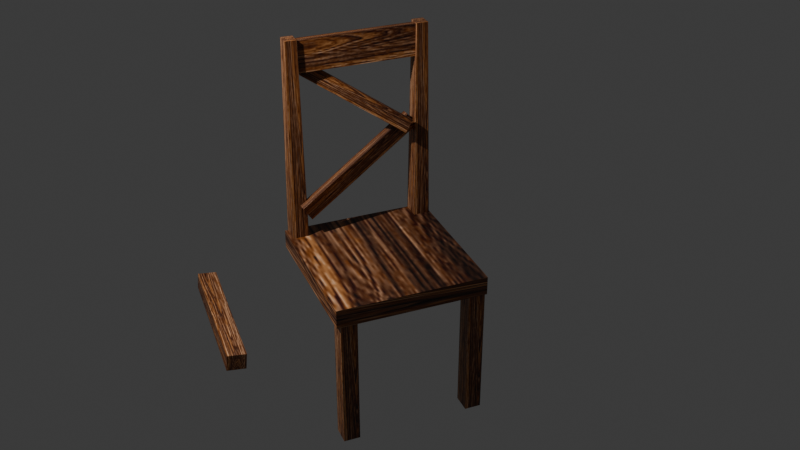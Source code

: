 # Source: Chair2.blend  (saved by Blender 5.1.30; exported with 4.5.12 LTS)
import bpy
from mathutils import Matrix  # noqa: F401  (used for matrix-valued properties, if any)

bpy.ops.wm.read_factory_settings(use_empty=True)
scene = bpy.context.scene
scene.name = 'Scene'

# ---- collections
col_collection = bpy.data.collections.new('Collection'); scene.collection.children.link(col_collection)
col_chair2 = bpy.data.collections.new('Chair2'); scene.collection.children.link(col_chair2)

# ---- images (referenced by path relative to the original .blend; pixels are not part of the script)
import os
ASSET_DIR = os.environ.get("B2B_ASSET_DIR", "")  # directory of the original .blend (textures are referenced by path, not embedded)
HERE = os.path.dirname(os.path.abspath(__file__))  # packed textures are extracted next to this script under _unpacked/

def load_image(name, relpath, width, height, colorspace="sRGB"):
    """Load a texture the original file referenced (path relative to the .blend, or extracted next to this script)."""
    p = next((c for c in (os.path.join(HERE, relpath), os.path.join(ASSET_DIR, relpath)) if relpath and os.path.exists(c)), "")
    if p:
        img = bpy.data.images.load(p, check_existing=True)
        img.name = name
    else:  # same state as the original file: an image datablock whose file is absent (Cycles renders it pink)
        img = bpy.data.images.new(name, width, height)
        img.source = "FILE"
        img.filepath = "//" + (relpath or name)
    img.colorspace_settings.name = colorspace
    return img
img_chair1_texturemod_jpg = load_image('Chair1_TextureMod.jpg', '_unpacked/Chair1_TextureMod.4daf9cdc.png', 260, 130, 'sRGB')

# ---- materials (node trees are filled in below, after node groups)
mat_material_011 = bpy.data.materials.new('Material.011')
mat_material_010 = bpy.data.materials.new('Material.010')
mat_material_004 = bpy.data.materials.new('Material.004')
mat_material_006 = bpy.data.materials.new('Material.006')
mat_material_005 = bpy.data.materials.new('Material.005')
mat_material_003 = bpy.data.materials.new('Material.003')
mat_material_002 = bpy.data.materials.new('Material.002')
mat_material = bpy.data.materials.new('Material')

# ---- material node trees
mat_material_011.use_nodes = True; mat_material_011.node_tree.nodes.clear()
_N = mat_material_011.node_tree.nodes; _L = mat_material_011.node_tree.links
n0 = _N.new('ShaderNodeBsdfPrincipled'); n0.name = 'Principled BSDF'; n0.location = (-200, 100)
n1 = _N.new('ShaderNodeOutputMaterial'); n1.name = 'Material Output'; n1.location = (200, 100)
n2 = _N.new('ShaderNodeTexImage'); n2.name = 'Image Texture'; n2.location = (-521, 42)
n2.image = img_chair1_texturemod_jpg
_L.new(n0.outputs[0], n1.inputs[0])
_L.new(n2.outputs[0], n0.inputs[0])
n1.is_active_output = True
mat_material_010.use_nodes = True; mat_material_010.node_tree.nodes.clear()
_N = mat_material_010.node_tree.nodes; _L = mat_material_010.node_tree.links
n0 = _N.new('ShaderNodeBsdfPrincipled'); n0.name = 'Principled BSDF'; n0.location = (-200, 100)
n1 = _N.new('ShaderNodeOutputMaterial'); n1.name = 'Material Output'; n1.location = (200, 100)
n2 = _N.new('ShaderNodeTexImage'); n2.name = 'Image Texture'; n2.location = (-523, 46)
n2.image = img_chair1_texturemod_jpg
_L.new(n0.outputs[0], n1.inputs[0])
_L.new(n2.outputs[0], n0.inputs[0])
n1.is_active_output = True
mat_material_004.use_nodes = True; mat_material_004.node_tree.nodes.clear()
_N = mat_material_004.node_tree.nodes; _L = mat_material_004.node_tree.links
n0 = _N.new('ShaderNodeBsdfPrincipled'); n0.name = 'Principled BSDF'; n0.location = (-200, 100)
n1 = _N.new('ShaderNodeOutputMaterial'); n1.name = 'Material Output'; n1.location = (200, 100)
n2 = _N.new('ShaderNodeTexImage'); n2.name = 'Image Texture'; n2.location = (-524, 35)
n2.image = img_chair1_texturemod_jpg
_L.new(n0.outputs[0], n1.inputs[0])
_L.new(n2.outputs[0], n0.inputs[0])
n1.is_active_output = True
mat_material_006.use_nodes = True; mat_material_006.node_tree.nodes.clear()
_N = mat_material_006.node_tree.nodes; _L = mat_material_006.node_tree.links
n0 = _N.new('ShaderNodeBsdfPrincipled'); n0.name = 'Principled BSDF'; n0.location = (-200, 100)
n1 = _N.new('ShaderNodeOutputMaterial'); n1.name = 'Material Output'; n1.location = (200, 100)
n2 = _N.new('ShaderNodeTexImage'); n2.name = 'Image Texture'; n2.location = (-543, 53)
n2.image = img_chair1_texturemod_jpg
_L.new(n0.outputs[0], n1.inputs[0])
_L.new(n2.outputs[0], n0.inputs[0])
n1.is_active_output = True
mat_material_005.use_nodes = True; mat_material_005.node_tree.nodes.clear()
_N = mat_material_005.node_tree.nodes; _L = mat_material_005.node_tree.links
n0 = _N.new('ShaderNodeBsdfPrincipled'); n0.name = 'Principled BSDF'; n0.location = (-200, 100)
n1 = _N.new('ShaderNodeOutputMaterial'); n1.name = 'Material Output'; n1.location = (200, 100)
n2 = _N.new('ShaderNodeTexImage'); n2.name = 'Image Texture'; n2.location = (-608, 46)
n2.image = img_chair1_texturemod_jpg
_L.new(n0.outputs[0], n1.inputs[0])
_L.new(n2.outputs[0], n0.inputs[0])
n1.is_active_output = True
mat_material_003.use_nodes = True; mat_material_003.node_tree.nodes.clear()
_N = mat_material_003.node_tree.nodes; _L = mat_material_003.node_tree.links
n0 = _N.new('ShaderNodeBsdfPrincipled'); n0.name = 'Principled BSDF'; n0.location = (-200, 100)
n1 = _N.new('ShaderNodeOutputMaterial'); n1.name = 'Material Output'; n1.location = (200, 100)
n2 = _N.new('ShaderNodeTexImage'); n2.name = 'Image Texture'; n2.location = (-532, 43)
n2.image = img_chair1_texturemod_jpg
_L.new(n0.outputs[0], n1.inputs[0])
_L.new(n2.outputs[0], n0.inputs[0])
n1.is_active_output = True
mat_material_002.use_nodes = True; mat_material_002.node_tree.nodes.clear()
_N = mat_material_002.node_tree.nodes; _L = mat_material_002.node_tree.links
n0 = _N.new('ShaderNodeBsdfPrincipled'); n0.name = 'Principled BSDF'; n0.location = (-200, 100)
n1 = _N.new('ShaderNodeOutputMaterial'); n1.name = 'Material Output'; n1.location = (200, 100)
n2 = _N.new('ShaderNodeTexImage'); n2.name = 'Image Texture'; n2.location = (-528, 28)
n2.image = img_chair1_texturemod_jpg
_L.new(n0.outputs[0], n1.inputs[0])
_L.new(n2.outputs[0], n0.inputs[0])
n1.is_active_output = True
mat_material.use_nodes = True; mat_material.node_tree.nodes.clear()
_N = mat_material.node_tree.nodes; _L = mat_material.node_tree.links
n0 = _N.new('ShaderNodeBsdfPrincipled'); n0.name = 'Principled BSDF'; n0.location = (-200, 100)
n1 = _N.new('ShaderNodeOutputMaterial'); n1.name = 'Material Output'; n1.location = (200, 100)
n2 = _N.new('ShaderNodeTexImage'); n2.name = 'Image Texture'; n2.location = (-589, 43)
n2.image = img_chair1_texturemod_jpg
_L.new(n0.outputs[0], n1.inputs[0])
_L.new(n2.outputs[0], n0.inputs[0])
n1.is_active_output = True

# ---- world
world_world = bpy.data.worlds.new('World'); scene.world = world_world
world_world.use_nodes = True; world_world.node_tree.nodes.clear()
_N = world_world.node_tree.nodes; _L = world_world.node_tree.links
n0 = _N.new('ShaderNodeOutputWorld'); n0.name = 'World Output'; n0.location = (200, 100)
n1 = _N.new('ShaderNodeBackground'); n1.name = 'Background'; n1.location = (-200, 100)
n1.inputs[0].default_value = (0.05088, 0.05088, 0.05088, 1.0)
_L.new(n1.outputs[0], n0.inputs[0])
n0.is_active_output = True
world_world.color = (0.05088, 0.05088, 0.05088)
world_world.sun_shadow_jitter_overblur = 0.0

# ---- cameras
cam_camera = bpy.data.cameras.new('Camera')
cam_camera.clip_end = 100.0
cam_camera.ortho_scale = 7.314

# ---- lights
light_light = bpy.data.lights.new('Light', 'POINT')
light_light.energy = 1000.0
light_light.shadow_soft_size = 0.1

# ---- meshes
me_cube_001 = bpy.data.meshes.new('Cube.001')
me_cube_001.from_pydata([(-1.0, -1.0, -1.0), (-1.0, -1.0, 1.0), (-1.0, 1.0, -1.0), (-1.0, 1.0, 1.0), (1.0, -1.0, -1.0), (1.0, -1.0, 1.0), (1.0, 1.0, -1.0), (1.0, 1.0, 1.0)], [], [(0, 1, 3, 2), (2, 3, 7, 6), (6, 7, 5, 4), (4, 5, 1, 0), (2, 6, 4, 0), (7, 3, 1, 5)])
_uv = me_cube_001.uv_layers.new(name='UVMap')
_uv.uv.foreach_set('vector', [0.375, 0.0, 0.625, 0.0, 0.625, 0.25, 0.375, 0.25, 0.375, 0.25, 0.625, 0.25, 0.625, 0.5, 0.375, 0.5, 0.375, 0.5, 0.625, 0.5, 0.625, 0.75, 0.375, 0.75, 0.375, 0.75, 0.625, 0.75, 0.625, 1.0, 0.375, 1.0, 0.125, 0.5, 0.375, 0.5, 0.375, 0.75, 0.125, 0.75, 0.625, 0.5, 0.875, 0.5, 0.875, 0.75, 0.625, 0.75])
me_cube_001.materials.append(mat_material_011)
me_cube_001.update()
me_cube_002 = bpy.data.meshes.new('Cube.002')
me_cube_002.from_pydata([(-1.0, -1.0, -1.0), (-1.0, -1.0, 1.0), (-1.0, 1.0, -1.0), (-1.0, 1.0, 1.0), (1.0, -1.0, -1.0), (1.0, -1.0, 1.0), (1.0, 1.0, -1.0), (1.0, 1.0, 1.0)], [], [(0, 1, 3, 2), (2, 3, 7, 6), (6, 7, 5, 4), (4, 5, 1, 0), (2, 6, 4, 0), (7, 3, 1, 5)])
_uv = me_cube_002.uv_layers.new(name='UVMap')
_uv.uv.foreach_set('vector', [0.375, 0.0, 0.625, 0.0, 0.625, 0.25, 0.375, 0.25, 0.375, 0.25, 0.625, 0.25, 0.625, 0.5, 0.375, 0.5, 0.375, 0.5, 0.625, 0.5, 0.625, 0.75, 0.375, 0.75, 0.375, 0.75, 0.625, 0.75, 0.625, 1.0, 0.375, 1.0, 0.125, 0.5, 0.375, 0.5, 0.375, 0.75, 0.125, 0.75, 0.625, 0.5, 0.875, 0.5, 0.875, 0.75, 0.625, 0.75])
me_cube_002.materials.append(mat_material_010)
me_cube_002.update()
me_cube_004 = bpy.data.meshes.new('Cube.004')
me_cube_004.from_pydata([(-1.0, -1.0, -1.0), (-1.0, -1.0, 1.0), (-1.0, 1.0, -1.0), (-1.0, 1.0, 1.0), (1.0, -1.0, -1.0), (1.0, -1.0, 1.0), (1.0, 1.0, -1.0), (1.0, 1.0, 1.0)], [], [(0, 1, 3, 2), (2, 3, 7, 6), (6, 7, 5, 4), (4, 5, 1, 0), (2, 6, 4, 0), (7, 3, 1, 5)])
_uv = me_cube_004.uv_layers.new(name='UVMap')
_uv.uv.foreach_set('vector', [5.421e-05, 0.706, 5.421e-05, 0.4121, 0.07354, 0.4121, 0.07354, 0.706, 0.07354, 0.706, 0.07354, 0.4121, 0.1175, 0.5302, 0.147, 0.706, 0.147, 0.706, 0.1175, 0.5302, 0.25, 0.5302, 0.2205, 0.706, 0.2205, 0.706, 0.25, 0.5302, 0.294, 0.4121, 0.294, 0.706, 0.147, 0.9999, 0.147, 0.706, 0.2205, 0.706, 0.2205, 0.9999, 0.1175, 0.5302, 0.1175, 5.423e-05, 0.25, 5.422e-05, 0.25, 0.5302])
me_cube_004.materials.append(mat_material_004)
me_cube_004.update()
me_cube_007 = bpy.data.meshes.new('Cube.007')
me_cube_007.from_pydata([(-1.0, -1.0, -1.0), (-0.7135, -0.7135, 1.0), (-1.0, 1.0, -1.0), (-0.7135, 0.7135, 1.0), (1.0, -1.0, -1.0), (0.7135, -0.7135, 1.0), (1.0, 1.0, -1.0), (0.7135, 0.7135, 1.0)], [], [(0, 1, 3, 2), (2, 3, 7, 6), (6, 7, 5, 4), (4, 5, 1, 0), (2, 6, 4, 0), (7, 3, 1, 5)])
_uv = me_cube_007.uv_layers.new(name='UVMap')
_uv.uv.foreach_set('vector', [0.375, 0.0, 0.625, 0.0, 0.625, 0.25, 0.375, 0.25, 0.375, 0.25, 0.625, 0.25, 0.625, 0.5, 0.375, 0.5, 0.375, 0.5, 0.625, 0.5, 0.625, 0.75, 0.375, 0.75, 0.375, 0.75, 0.625, 0.75, 0.625, 1.0, 0.375, 1.0, 0.125, 0.5, 0.375, 0.5, 0.375, 0.75, 0.125, 0.75, 0.625, 0.5, 0.875, 0.5, 0.875, 0.75, 0.625, 0.75])
me_cube_007.materials.append(mat_material_006)
me_cube_007.update()
me_cube_008 = bpy.data.meshes.new('Cube.008')
me_cube_008.from_pydata([(-1.0, -1.0, -1.0), (-0.7135, -0.7135, 1.0), (-1.0, 1.0, -1.0), (-0.7135, 0.7135, 1.0), (1.0, -1.0, -1.0), (0.7135, -0.7135, 1.0), (1.0, 1.0, -1.0), (0.7135, 0.7135, 1.0)], [], [(0, 1, 3, 2), (2, 3, 7, 6), (6, 7, 5, 4), (4, 5, 1, 0), (2, 6, 4, 0), (7, 3, 1, 5)])
_uv = me_cube_008.uv_layers.new(name='UVMap')
_uv.uv.foreach_set('vector', [0.375, 0.0, 0.625, 0.0, 0.625, 0.25, 0.375, 0.25, 0.375, 0.25, 0.625, 0.25, 0.625, 0.5, 0.375, 0.5, 0.375, 0.5, 0.625, 0.5, 0.625, 0.75, 0.375, 0.75, 0.375, 0.75, 0.625, 0.75, 0.625, 1.0, 0.375, 1.0, 0.125, 0.5, 0.375, 0.5, 0.375, 0.75, 0.125, 0.75, 0.625, 0.5, 0.875, 0.5, 0.875, 0.75, 0.625, 0.75])
me_cube_008.materials.append(mat_material_005)
me_cube_008.update()
me_cube_009 = bpy.data.meshes.new('Cube.009')
me_cube_009.from_pydata([(-1.0, -1.0, -1.0), (-1.0, -1.0, 1.0), (-1.0, 1.0, -1.0), (-1.0, 1.0, 1.0), (1.0, -1.0, -1.0), (1.0, -1.0, 1.0), (1.0, 1.0, -1.0), (1.0, 1.0, 1.0)], [], [(0, 1, 3, 2), (2, 3, 7, 6), (6, 7, 5, 4), (4, 5, 1, 0), (2, 6, 4, 0), (7, 3, 1, 5)])
_uv = me_cube_009.uv_layers.new(name='UVMap')
_uv.uv.foreach_set('vector', [0.375, 0.0, 0.625, 0.0, 0.625, 0.25, 0.375, 0.25, 0.375, 0.25, 0.625, 0.25, 0.625, 0.5, 0.375, 0.5, 0.375, 0.5, 0.625, 0.5, 0.625, 0.75, 0.375, 0.75, 0.375, 0.75, 0.625, 0.75, 0.625, 1.0, 0.375, 1.0, 0.125, 0.5, 0.375, 0.5, 0.375, 0.75, 0.125, 0.75, 0.625, 0.5, 0.875, 0.5, 0.875, 0.75, 0.625, 0.75])
me_cube_009.materials.append(mat_material_003)
me_cube_009.update()
me_cube_010 = bpy.data.meshes.new('Cube.010')
me_cube_010.from_pydata([(-1.0, -1.0, -1.0), (-1.0, -1.0, 1.0), (-1.0, 1.0, -1.0), (-1.0, 1.0, 1.0), (1.0, -1.0, -1.0), (1.0, -1.0, 1.0), (1.0, 1.0, -1.0), (1.0, 1.0, 1.0)], [], [(0, 1, 3, 2), (2, 3, 7, 6), (6, 7, 5, 4), (4, 5, 1, 0), (2, 6, 4, 0), (7, 3, 1, 5)])
_uv = me_cube_010.uv_layers.new(name='UVMap')
_uv.uv.foreach_set('vector', [0.375, 0.0, 0.625, 0.0, 0.625, 0.25, 0.375, 0.25, 0.375, 0.25, 0.625, 0.25, 0.625, 0.5, 0.375, 0.5, 0.375, 0.5, 0.625, 0.5, 0.625, 0.75, 0.375, 0.75, 0.375, 0.75, 0.625, 0.75, 0.625, 1.0, 0.375, 1.0, 0.125, 0.5, 0.375, 0.5, 0.375, 0.75, 0.125, 0.75, 0.625, 0.5, 0.875, 0.5, 0.875, 0.75, 0.625, 0.75])
me_cube_010.materials.append(mat_material_002)
me_cube_010.update()
me_cube_011 = bpy.data.meshes.new('Cube.011')
me_cube_011.from_pydata([(-1.0, -1.0, -1.0), (-1.0, -1.0, 1.0), (-1.0, 1.0, -1.0), (-1.0, 1.0, 1.0), (1.0, -1.0, -1.0), (1.0, -1.0, 1.0), (1.0, 1.0, -1.0), (1.0, 1.0, 1.0)], [], [(0, 1, 3, 2), (2, 3, 7, 6), (6, 7, 5, 4), (4, 5, 1, 0), (2, 6, 4, 0), (7, 3, 1, 5)])
_uv = me_cube_011.uv_layers.new(name='UVMap')
_uv.uv.foreach_set('vector', [0.375, 0.0, 0.625, 0.0, 0.625, 0.25, 0.375, 0.25, 0.375, 0.25, 0.625, 0.25, 0.625, 0.5, 0.375, 0.5, 0.375, 0.5, 0.625, 0.5, 0.625, 0.75, 0.375, 0.75, 0.375, 0.75, 0.625, 0.75, 0.625, 1.0, 0.375, 1.0, 0.125, 0.5, 0.375, 0.5, 0.375, 0.75, 0.125, 0.75, 0.625, 0.5, 0.875, 0.5, 0.875, 0.75, 0.625, 0.75])
me_cube_011.materials.append(mat_material)
me_cube_011.update()
me_cube_012 = bpy.data.meshes.new('Cube.012')
me_cube_012.from_pydata([(-1.0, -1.0, -1.0), (-1.0, -1.0, 1.0), (-1.0, 1.0, -1.0), (-1.0, 1.0, 1.0), (1.0, -1.0, -1.0), (1.0, -1.0, 1.0), (1.0, 1.0, -1.0), (1.0, 1.0, 1.0)], [], [(0, 1, 3, 2), (2, 3, 7, 6), (6, 7, 5, 4), (4, 5, 1, 0), (2, 6, 4, 0), (7, 3, 1, 5)])
_uv = me_cube_012.uv_layers.new(name='UVMap')
_uv.uv.foreach_set('vector', [0.375, 0.0, 0.625, 0.0, 0.625, 0.25, 0.375, 0.25, 0.375, 0.25, 0.625, 0.25, 0.625, 0.5, 0.375, 0.5, 0.375, 0.5, 0.625, 0.5, 0.625, 0.75, 0.375, 0.75, 0.375, 0.75, 0.625, 0.75, 0.625, 1.0, 0.375, 1.0, 0.125, 0.5, 0.375, 0.5, 0.375, 0.75, 0.125, 0.75, 0.625, 0.5, 0.875, 0.5, 0.875, 0.75, 0.625, 0.75])
me_cube_012.materials.append(mat_material_010)
me_cube_012.update()

# ---- objects
ob_light = bpy.data.objects.new('Light', light_light)
ob_camera = bpy.data.objects.new('Camera', cam_camera)
ob_chair2_leg2 = bpy.data.objects.new('Chair2_Leg2', me_cube_001)
ob_chair2_leg3 = bpy.data.objects.new('Chair2_Leg3', me_cube_002)
ob_chair2_base = bpy.data.objects.new('Chair2_Base', me_cube_004)
ob_chair2_back1 = bpy.data.objects.new('Chair2_Back1', me_cube_007)
ob_chair2_back2 = bpy.data.objects.new('Chair2_Back2', me_cube_008)
ob_chair2_back3 = bpy.data.objects.new('Chair2_Back3', me_cube_009)
ob_chair2_back4 = bpy.data.objects.new('Chair2_Back4', me_cube_010)
ob_chair2_back5 = bpy.data.objects.new('Chair2_Back5', me_cube_011)
ob_chair2_leg1 = bpy.data.objects.new('Chair2_Leg1', me_cube_012)

# ---- transforms, parenting, visibility, modifiers, constraints
ob_light.location = (4.076, 1.005, 5.904)
ob_light.rotation_euler = (0.6503, 0.05522, 1.866)
ob_light.lock_rotations_4d = False
ob_light.empty_display_type = 'ARROWS'
ob_light.color = (0.0, 0.0, 0.0, 0.0)
ob_light.lineart.crease_threshold = 0.0
ob_camera.location = (3.773, 9.445, 6.652)
ob_camera.rotation_euler = (1.049, -7.422e-06, 2.755)
ob_camera.lock_rotations_4d = False
ob_camera.empty_display_type = 'ARROWS'
ob_camera.color = (0.0, 0.0, 0.0, 0.0)
ob_camera.display_type = 'WIRE'
ob_camera.lineart.crease_threshold = 0.0
ob_chair2_leg2.location = (-0.367, 1.188, 0.0)
ob_chair2_leg2.scale = (0.08477, 0.09756, 0.7836)
ob_chair2_leg3.location = (0.9703, 1.192, 0.0)
ob_chair2_leg3.scale = (0.08477, 0.09756, 0.7836)
ob_chair2_base.location = (0.318, 0.4994, 0.7137)
ob_chair2_base.scale = (0.7829, 0.8061, 0.09876)
ob_chair2_back1.location = (-0.367, -0.2083, 1.867)
ob_chair2_back1.scale = (0.08477, 0.09756, 1.075)
ob_chair2_back2.location = (0.9848, -0.2083, 1.867)
ob_chair2_back2.scale = (0.08477, 0.09756, 1.075)
ob_chair2_back3.location = (0.3218, -0.1727, 1.494)
ob_chair2_back3.rotation_euler = (0.1189, 2.15, 0.2641)
ob_chair2_back3.scale = (0.09135, 0.04325, 0.7228)
ob_chair2_back4.location = (0.3218, -0.1718, 2.244)
ob_chair2_back4.rotation_euler = (0.2685, 0.9579, 0.1144)
ob_chair2_back4.scale = (0.07238, 0.03426, 0.6312)
ob_chair2_back5.location = (0.3218, -0.2001, 2.761)
ob_chair2_back5.rotation_euler = (-0.0, 1.571, 0.0)
ob_chair2_back5.scale = (0.1672, 0.03426, 0.6312)
ob_chair2_leg1.location = (1.937, 0.08773, 0.1671)
ob_chair2_leg1.rotation_euler = (1.534, -1.475, -3.16)
ob_chair2_leg1.scale = (0.08477, 0.09756, 0.7836)

# ---- collection membership
col_collection.objects.link(ob_light)
col_collection.objects.link(ob_camera)
col_chair2.objects.link(ob_chair2_leg2)
col_chair2.objects.link(ob_chair2_leg3)
col_chair2.objects.link(ob_chair2_base)
col_chair2.objects.link(ob_chair2_back1)
col_chair2.objects.link(ob_chair2_back2)
col_chair2.objects.link(ob_chair2_back3)
col_chair2.objects.link(ob_chair2_back4)
col_chair2.objects.link(ob_chair2_back5)
col_chair2.objects.link(ob_chair2_leg1)

# ---- scene / render settings (as saved in the file)
scene.camera = ob_camera
scene.frame_start = 1; scene.frame_end = 250; scene.frame_set(1)
scene.render.engine = 'BLENDER_EEVEE_NEXT'
scene.render.bake_bias = 0.0
scene.render.bake_samples = 0
scene.cycles.sampling_pattern = 'TABULATED_SOBOL'
scene.eevee.use_volume_custom_range = False
bpy.context.view_layer.update()
